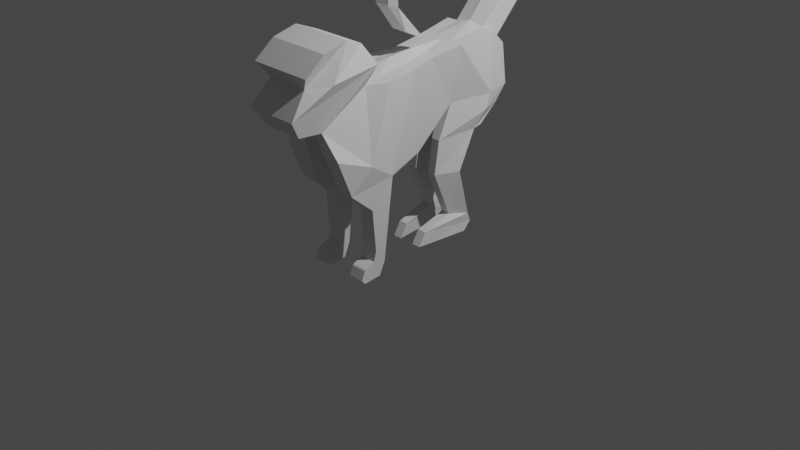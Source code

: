 # Source: untitled.blend  (saved by Blender 3.2.14; exported with 4.5.12 LTS)
import bpy
from mathutils import Matrix  # noqa: F401  (used for matrix-valued properties, if any)

bpy.ops.wm.read_factory_settings(use_empty=True)
scene = bpy.context.scene
scene.name = 'Scene'

# ---- collections
col_collection = bpy.data.collections.new('Collection'); scene.collection.children.link(col_collection)

# ---- world
world_world = bpy.data.worlds.new('World'); scene.world = world_world
world_world.use_nodes = True; world_world.node_tree.nodes.clear()
_N = world_world.node_tree.nodes; _L = world_world.node_tree.links
n0 = _N.new('ShaderNodeOutputWorld'); n0.name = 'World Output'; n0.location = (300, 300)
n1 = _N.new('ShaderNodeBackground'); n1.name = 'Background'; n1.location = (10, 300)
n1.inputs[0].default_value = (0.05088, 0.05088, 0.05088, 1.0)
_L.new(n1.outputs[0], n0.inputs[0])
n0.is_active_output = True
world_world.color = (0.05088, 0.05088, 0.05088)
world_world.use_sun_shadow = False
world_world.sun_shadow_jitter_overblur = 0.0

# ---- cameras
cam_camera = bpy.data.cameras.new('Camera')
cam_camera.clip_end = 100.0
cam_camera.ortho_scale = 7.314

# ---- lights
light_light = bpy.data.lights.new('Light', 'POINT')
light_light.transmission_factor = 0.0
light_light.energy = 1000.0
light_light.shadow_soft_size = 0.1
light_light.shadow_maximum_resolution = 0.006
light_light.use_absolute_resolution = True

# ---- meshes
me_plane = bpy.data.meshes.new('Plane')
me_plane.from_pydata([(-0.7659, -0.6956, 1.023e-08), (-0.4106, -1.2, -6.166e-08), (-0.7785, -0.5006, 9.681e-09), (-0.02258, -0.7821, -4.47e-08), (-0.8417, -0.1811, 6.919e-09), (0.1719, -0.4765, -3.62e-08), (-0.8695, 0.1245, 5.705e-09), (0.1302, 0.0374, -3.802e-08), (-0.8751, 0.5064, 5.46e-09), (-0.2726, 0.461, -5.563e-08), (-0.9823, 0.9023, 7.733e-10), (-0.3281, 0.8569, -5.806e-08), (-0.7848, 1.076, 9.406e-09), (-0.349, 1.142, -5.897e-08), (-0.9597, -0.647, 1.762e-09), (-0.4384, -1.471, -6.287e-08), (-1.175, -0.7998, -7.649e-09), (-0.6259, -1.589, -7.107e-08), (-1.251, -1.001, -1.099e-08), (-0.869, -1.395, -8.17e-08), (-1.182, -1.258, -7.952e-09), (-1.008, -1.471, -8.777e-08), (-0.757, -0.5006, 0.3526), (-0.7444, -0.6956, 0.2335), (-0.4106, -1.2, 0.2113), (-0.02258, -0.7821, 0.4062), (0.1719, -0.4765, 0.3526), (-0.7918, -0.1811, 0.3314), (0.1302, 0.0374, 0.1768), (-0.8195, 0.1245, 0.2483), (-0.2726, 0.461, 0.186), (-0.8751, 0.5064, 0.2696), (-0.3281, 0.8569, 0.3526), (-0.9445, 0.9023, 0.3045), (-0.349, 1.142, 0.2903), (-0.7848, 1.076, 0.2935), (-0.9597, -0.647, 0.3526), (-0.4384, -1.471, 0.2251), (-1.175, -0.7998, 0.3007), (-0.6259, -1.589, 0.2915), (-1.251, -1.001, 0.3526), (-0.869, -1.395, 0.2359), (-1.182, -1.258, 0.3526), (-1.008, -1.471, 0.3526), (0.1719, -0.4765, 0.1782), (-0.02258, -0.7821, 0.09854), (-0.9597, -0.647, 0.1782), (-0.7444, -0.6956, 0.1782), (-1.008, -1.471, 0.1782), (-1.182, -1.258, 0.1782), (-0.757, -0.5006, 0.1782), (-0.7918, -0.1811, 0.1606), (-0.4106, -1.2, 0.06465), (-0.4384, -1.471, 0.1782), (-0.3281, 0.8569, 0.1782), (-0.2726, 0.461, 0.01162), (-1.251, -1.001, 0.1782), (-0.8751, 0.5064, 0.1314), (-0.9445, 0.9023, 0.1782), (-0.869, -1.395, 0.1238), (0.1302, 0.0374, 0.002367), (-1.175, -0.7998, 0.1782), (-0.7848, 1.076, 0.1782), (-0.349, 1.142, 0.1068), (-0.8195, 0.1245, 0.1138), (-0.6259, -1.589, 0.1257), (-0.1489, -1.139, 0.3526), (0.2391, -0.984, 0.3526), (0.4613, -0.7234, 0.3418), (0.4613, -0.7234, 0.1673), (-0.1489, -1.139, 0.1782), (0.2391, -0.984, 0.1782), (0.5564, -0.7161, 0.1673), (0.5564, -0.7161, 0.3418), (1.034, -0.5809, 0.1739), (1.034, -0.5809, 0.3484), (0.907, -0.685, 0.1673), (0.907, -0.685, 0.3418), (1.179, -0.6437, 0.1739), (1.179, -0.6437, 0.3484), (1.011, -0.7141, 0.1673), (1.011, -0.7141, 0.3418), (1.202, -0.8373, 0.1739), (1.202, -0.8373, 0.3484), (1.053, -0.8146, 0.1673), (1.053, -0.8146, 0.3418), (1.162, -0.8743, 0.1702), (1.162, -0.8743, 0.3446), (1.067, -0.8322, 0.1673), (1.067, -0.8322, 0.3418), (-1.148, 1.41, -1.109e-07), (-1.346, 1.218, -1.195e-07), (-1.308, 1.236, 0.1782), (-1.148, 1.41, 0.1782), (-1.675, 1.473, -1.585e-07), (-1.702, 1.28, -1.596e-07), (-1.702, 1.299, 0.1782), (-1.675, 1.473, 0.1782), (-2.047, 1.375, -2.423e-07), (-1.98, 1.216, -2.393e-07), (-1.98, 1.226, 0.1617), (-2.035, 1.375, 0.1414), (-2.485, 0.9464, -2.411e-07), (-2.357, 0.8162, -2.355e-07), (-2.368, 0.8259, 0.1782), (-2.474, 0.9464, 0.1502), (-2.538, 0.5671, -2.359e-07), (-2.409, 0.5189, -2.303e-07), (-2.429, 0.5189, 0.1782), (-2.538, 0.5671, 0.1497), (-2.47, 0.1059, -2.091e-07), (-2.323, 0.1589, -2.027e-07), (-2.351, 0.1589, 0.1782), (-2.47, 0.1059, 0.1661), (-2.273, -0.1947, -2.045e-07), (-2.134, -0.116, -1.984e-07), (-2.154, -0.1416, 0.1782), (-2.273, -0.1947, 0.1251), (-1.864, -0.3372, -1.944e-07), (-1.751, -0.2125, -1.894e-07), (-1.745, -0.259, 0.1782), (-1.864, -0.3372, 0.1235), (-1.36, -0.2744, -1.753e-07), (-1.343, -0.1651, -1.746e-07), (-1.337, -0.186, 0.1233), (-1.36, -0.2744, 0.08196), (-1.076, -0.05807, -1.6e-07), (-0.9629, 0.2142, -1.551e-07), (-0.9568, 0.1933, 0.07805), (-1.076, -0.05807, 0.09154), (-0.9004, -1.195, 0.3897), (-0.1064, 0.3927, 0.186), (-0.1619, 0.7885, 0.3526), (-0.1828, 1.011, 0.2903), (-0.1619, 0.7885, 0.1782), (-0.1064, 0.3927, 0.05853), (-0.1828, 1.011, 0.1068), (0.08556, 0.3079, 0.186), (0.03, 0.7038, 0.2872), (0.009166, 0.7908, 0.2903), (0.03, 0.7038, 0.1128), (0.08556, 0.3079, 0.08684), (0.009166, 0.7908, 0.1068), (0.4442, 0.2525, 0.186), (0.4445, 0.5088, 0.2872), (0.4445, 0.5088, 0.1128), (0.4442, 0.2525, 0.08684), (0.9423, 0.4694, 0.186), (0.954, 0.6465, 0.2872), (0.954, 0.6465, 0.1128), (0.9423, 0.4694, 0.08684), (1.04, 0.128, 0.186), (1.051, 0.6799, 0.2872), (1.051, 0.6799, 0.1128), (1.04, 0.128, 0.08684), (1.181, 0.0447, 0.186), (1.145, 0.5966, 0.2872), (1.145, 0.5966, 0.1128), (1.181, 0.0447, 0.08684)], [], [(23, 24, 25, 22), (22, 25, 26, 27), (27, 26, 28, 29), (29, 28, 30, 31), (31, 30, 32, 33), (33, 32, 34, 35), (24, 23, 36, 37), (37, 36, 38, 130, 39), (39, 130, 38, 40, 41), (41, 40, 42, 43), (52, 45, 71, 70), (47, 46, 36, 23), (49, 48, 43, 42), (51, 50, 22, 27), (53, 52, 24, 37), (63, 34, 133, 136), (56, 49, 42, 40), (50, 47, 23, 22), (58, 57, 31, 33), (48, 59, 41, 43), (44, 60, 28, 26), (46, 61, 38, 36), (63, 62, 35, 34), (64, 51, 27, 29), (65, 53, 37, 39), (24, 52, 70, 66), (34, 32, 132, 133), (62, 58, 33, 35), (60, 55, 30, 28), (61, 56, 40, 38), (57, 64, 29, 31), (59, 65, 39, 41), (19, 17, 65, 59), (8, 6, 64, 57), (16, 18, 56, 61), (7, 9, 55, 60), (58, 62, 93, 92), (11, 13, 63, 54), (1, 3, 45, 52), (17, 15, 53, 65), (6, 4, 51, 64), (13, 12, 62, 63), (14, 16, 61, 46), (5, 7, 60, 44), (21, 19, 59, 48), (10, 8, 57, 58), (2, 0, 47, 50), (18, 20, 49, 56), (9, 11, 54, 55), (15, 1, 52, 53), (4, 2, 50, 51), (20, 21, 48, 49), (0, 14, 46, 47), (3, 5, 44, 45), (71, 69, 68, 67), (70, 71, 67, 66), (25, 24, 66, 67), (68, 69, 72, 73), (26, 25, 67, 68), (45, 44, 69, 71), (72, 44, 74, 76), (69, 44, 72), (26, 68, 73), (75, 77, 81, 79), (73, 72, 76, 77), (26, 73, 77, 75), (44, 26, 75, 74), (79, 81, 85, 83), (74, 75, 79, 78), (76, 74, 78, 80), (77, 76, 80, 81), (84, 82, 86, 88), (78, 79, 83, 82), (80, 78, 82, 84), (81, 80, 84, 85), (86, 87, 89, 88), (85, 84, 88, 89), (83, 85, 89, 87), (82, 83, 87, 86), (92, 93, 97, 96), (62, 12, 90, 93), (12, 10, 91, 90), (10, 58, 92, 91), (97, 94, 98, 101), (91, 92, 96, 95), (93, 90, 94, 97), (90, 91, 95, 94), (100, 101, 105, 104), (94, 95, 99, 98), (96, 97, 101, 100), (95, 96, 100, 99), (104, 105, 109, 108), (99, 100, 104, 103), (101, 98, 102, 105), (98, 99, 103, 102), (107, 108, 112, 111), (103, 104, 108, 107), (105, 102, 106, 109), (102, 103, 107, 106), (113, 110, 114, 117), (109, 106, 110, 113), (106, 107, 111, 110), (108, 109, 113, 112), (116, 117, 121, 120), (110, 111, 115, 114), (112, 113, 117, 116), (111, 112, 116, 115), (121, 118, 122, 125), (115, 116, 120, 119), (117, 114, 118, 121), (114, 115, 119, 118), (125, 122, 126, 129), (118, 119, 123, 122), (120, 121, 125, 124), (119, 120, 124, 123), (126, 127, 128, 129), (122, 123, 127, 126), (124, 125, 129, 128), (123, 124, 128, 127), (134, 136, 142, 140), (132, 131, 137, 138), (30, 55, 135, 131), (55, 54, 134, 135), (54, 63, 136, 134), (32, 30, 131, 132), (141, 140, 145, 146), (140, 142, 139, 138), (131, 135, 141, 137), (133, 132, 138, 139), (135, 134, 140, 141), (136, 133, 139, 142), (144, 143, 147, 148), (140, 138, 144, 145), (138, 137, 143, 144), (137, 141, 146, 143), (150, 149, 153, 154), (146, 145, 149, 150), (145, 144, 148, 149), (143, 146, 150, 147), (152, 151, 155, 156), (149, 148, 152, 153), (147, 150, 154, 151), (148, 147, 151, 152), (158, 157, 156, 155), (154, 153, 157, 158), (153, 152, 156, 157), (151, 154, 158, 155)])
_uv = me_plane.uv_layers.new(name='UVMap')
_uv.uv.foreach_set('vector', [0.0, 0.0, 1.0, 0.0, 1.0, 1.0, 0.0, 1.0, 0.0, 1.0, 1.0, 1.0, 1.0, 1.0, 0.0, 1.0, 0.0, 1.0, 1.0, 1.0, 1.0, 1.0, 0.0, 1.0, 0.0, 1.0, 1.0, 1.0, 1.0, 1.0, 0.0, 1.0, 0.0, 1.0, 1.0, 1.0, 1.0, 1.0, 0.0, 1.0, 0.0, 1.0, 1.0, 1.0, 1.0, 1.0, 0.0, 1.0, 1.0, 0.0, 0.0, 0.0, 0.0, 0.0, 1.0, 0.0, 1.0, 0.0, 0.0, 0.0, 0.0, 0.0, 0.5, 0.0, 1.0, 0.0, 1.0, 0.0, 0.5, 0.0, 0.0, 0.0, 0.0, 0.0, 1.0, 0.0, 1.0, 0.0, 0.0, 0.0, 0.0, 0.0, 1.0, 0.0, 1.0, 0.0, 1.0, 1.0, 1.0, 1.0, 1.0, 0.0, 0.0, 0.0, 0.0, 0.0, 0.0, 0.0, 0.0, 0.0, 0.0, 0.0, 1.0, 0.0, 1.0, 0.0, 0.0, 0.0, 0.0, 1.0, 0.0, 1.0, 0.0, 1.0, 0.0, 1.0, 1.0, 0.0, 1.0, 0.0, 1.0, 0.0, 1.0, 0.0, 1.0, 1.0, 1.0, 1.0, 1.0, 1.0, 1.0, 1.0, 0.0, 0.0, 0.0, 0.0, 0.0, 0.0, 0.0, 0.0, 0.0, 1.0, 0.0, 0.0, 0.0, 0.0, 0.0, 1.0, 0.0, 1.0, 0.0, 1.0, 0.0, 1.0, 0.0, 1.0, 1.0, 0.0, 1.0, 0.0, 1.0, 0.0, 1.0, 0.0, 1.0, 1.0, 1.0, 1.0, 1.0, 1.0, 1.0, 1.0, 0.0, 0.0, 0.0, 0.0, 0.0, 0.0, 0.0, 0.0, 1.0, 1.0, 0.0, 1.0, 0.0, 1.0, 1.0, 1.0, 0.0, 1.0, 0.0, 1.0, 0.0, 1.0, 0.0, 1.0, 1.0, 0.0, 1.0, 0.0, 1.0, 0.0, 1.0, 0.0, 1.0, 0.0, 1.0, 0.0, 1.0, 0.0, 1.0, 0.0, 1.0, 1.0, 1.0, 1.0, 1.0, 1.0, 1.0, 1.0, 0.0, 1.0, 0.0, 1.0, 0.0, 1.0, 0.0, 1.0, 1.0, 1.0, 1.0, 1.0, 1.0, 1.0, 1.0, 1.0, 0.0, 0.0, 0.0, 0.0, 0.0, 0.0, 0.0, 0.0, 0.0, 1.0, 0.0, 1.0, 0.0, 1.0, 0.0, 1.0, 1.0, 0.0, 1.0, 0.0, 1.0, 0.0, 1.0, 0.0, 1.0, 0.0, 1.0, 0.0, 1.0, 0.0, 1.0, 0.0, 0.0, 1.0, 0.0, 1.0, 0.0, 1.0, 0.0, 1.0, 0.0, 0.0, 0.0, 0.0, 0.0, 0.0, 0.0, 0.0, 1.0, 1.0, 1.0, 1.0, 1.0, 1.0, 1.0, 1.0, 0.0, 1.0, 0.0, 1.0, 0.0, 1.0, 0.0, 1.0, 1.0, 1.0, 1.0, 1.0, 1.0, 1.0, 1.0, 1.0, 1.0, 0.0, 1.0, 1.0, 1.0, 1.0, 1.0, 0.0, 1.0, 0.0, 1.0, 0.0, 1.0, 0.0, 1.0, 0.0, 0.0, 1.0, 0.0, 1.0, 0.0, 1.0, 0.0, 1.0, 1.0, 1.0, 0.0, 1.0, 0.0, 1.0, 1.0, 1.0, 0.0, 0.0, 0.0, 0.0, 0.0, 0.0, 0.0, 0.0, 1.0, 1.0, 1.0, 1.0, 1.0, 1.0, 1.0, 1.0, 1.0, 0.0, 1.0, 0.0, 1.0, 0.0, 1.0, 0.0, 0.0, 1.0, 0.0, 1.0, 0.0, 1.0, 0.0, 1.0, 0.0, 1.0, 0.0, 0.0, 0.0, 0.0, 0.0, 1.0, 0.0, 0.0, 0.0, 0.0, 0.0, 0.0, 0.0, 0.0, 1.0, 1.0, 1.0, 1.0, 1.0, 1.0, 1.0, 1.0, 1.0, 0.0, 1.0, 0.0, 1.0, 0.0, 1.0, 0.0, 0.0, 1.0, 0.0, 1.0, 0.0, 1.0, 0.0, 1.0, 0.0, 0.0, 1.0, 0.0, 1.0, 0.0, 0.0, 0.0, 0.0, 0.0, 0.0, 0.0, 0.0, 0.0, 0.0, 0.0, 1.0, 1.0, 1.0, 1.0, 1.0, 1.0, 1.0, 1.0, 1.0, 1.0, 1.0, 1.0, 1.0, 1.0, 1.0, 1.0, 1.0, 0.0, 1.0, 1.0, 1.0, 1.0, 1.0, 0.0, 1.0, 1.0, 1.0, 0.0, 1.0, 0.0, 1.0, 1.0, 1.0, 1.0, 1.0, 1.0, 1.0, 1.0, 1.0, 1.0, 1.0, 1.0, 1.0, 1.0, 1.0, 1.0, 1.0, 1.0, 1.0, 1.0, 1.0, 1.0, 1.0, 1.0, 1.0, 1.0, 1.0, 1.0, 1.0, 1.0, 1.0, 1.0, 1.0, 1.0, 1.0, 1.0, 1.0, 1.0, 1.0, 1.0, 1.0, 1.0, 1.0, 1.0, 1.0, 1.0, 1.0, 1.0, 1.0, 1.0, 1.0, 1.0, 1.0, 1.0, 1.0, 1.0, 1.0, 1.0, 1.0, 1.0, 1.0, 1.0, 1.0, 1.0, 1.0, 1.0, 1.0, 1.0, 1.0, 1.0, 1.0, 1.0, 1.0, 1.0, 1.0, 1.0, 1.0, 1.0, 1.0, 1.0, 1.0, 1.0, 1.0, 1.0, 1.0, 1.0, 1.0, 1.0, 1.0, 1.0, 1.0, 1.0, 1.0, 1.0, 1.0, 1.0, 1.0, 1.0, 1.0, 1.0, 1.0, 1.0, 1.0, 1.0, 1.0, 1.0, 1.0, 1.0, 1.0, 1.0, 1.0, 1.0, 1.0, 1.0, 1.0, 1.0, 1.0, 1.0, 1.0, 1.0, 1.0, 1.0, 1.0, 1.0, 1.0, 1.0, 1.0, 1.0, 1.0, 1.0, 1.0, 1.0, 1.0, 1.0, 1.0, 1.0, 1.0, 1.0, 1.0, 1.0, 1.0, 1.0, 1.0, 1.0, 1.0, 1.0, 1.0, 1.0, 1.0, 1.0, 1.0, 1.0, 1.0, 1.0, 1.0, 1.0, 1.0, 1.0, 1.0, 1.0, 1.0, 1.0, 1.0, 1.0, 1.0, 1.0, 1.0, 1.0, 1.0, 1.0, 1.0, 1.0, 1.0, 1.0, 0.0, 1.0, 0.0, 1.0, 0.0, 1.0, 0.0, 1.0, 0.0, 1.0, 0.0, 1.0, 0.0, 1.0, 0.0, 1.0, 0.0, 0.0, 0.0, 0.0, 0.0, 0.0, 0.0, 0.0, 0.0, 1.0, 0.0, 1.0, 0.0, 1.0, 0.0, 1.0, 0.0, 1.0, 0.0, 1.0, 0.0, 1.0, 0.0, 1.0, 0.0, 1.0, 0.0, 1.0, 0.0, 1.0, 0.0, 1.0, 0.0, 1.0, 0.0, 1.0, 0.0, 1.0, 0.0, 1.0, 0.0, 0.0, 0.0, 0.0, 0.0, 0.0, 0.0, 0.0, 0.0, 1.0, 0.0, 1.0, 0.0, 1.0, 0.0, 1.0, 0.0, 0.0, 0.0, 0.0, 0.0, 0.0, 0.0, 0.0, 0.0, 1.0, 0.0, 1.0, 0.0, 1.0, 0.0, 1.0, 0.0, 1.0, 0.0, 1.0, 0.0, 1.0, 0.0, 1.0, 0.0, 1.0, 0.0, 1.0, 0.0, 1.0, 0.0, 1.0, 0.0, 1.0, 0.0, 1.0, 0.0, 1.0, 0.0, 1.0, 0.0, 1.0, 0.0, 1.0, 0.0, 1.0, 0.0, 1.0, 0.0, 0.0, 0.0, 0.0, 0.0, 0.0, 0.0, 0.0, 0.0, 1.0, 0.0, 1.0, 0.0, 1.0, 0.0, 1.0, 0.0, 1.0, 0.0, 1.0, 0.0, 1.0, 0.0, 1.0, 0.0, 1.0, 0.0, 1.0, 0.0, 1.0, 0.0, 1.0, 0.0, 0.0, 0.0, 0.0, 0.0, 0.0, 0.0, 0.0, 0.0, 1.0, 0.0, 1.0, 0.0, 1.0, 0.0, 1.0, 0.0, 1.0, 0.0, 1.0, 0.0, 1.0, 0.0, 1.0, 0.0, 0.0, 0.0, 0.0, 0.0, 0.0, 0.0, 0.0, 0.0, 1.0, 0.0, 1.0, 0.0, 1.0, 0.0, 1.0, 0.0, 1.0, 0.0, 1.0, 0.0, 1.0, 0.0, 1.0, 0.0, 0.0, 0.0, 0.0, 0.0, 0.0, 0.0, 0.0, 0.0, 1.0, 0.0, 1.0, 0.0, 1.0, 0.0, 1.0, 0.0, 1.0, 0.0, 1.0, 0.0, 1.0, 0.0, 1.0, 0.0, 1.0, 0.0, 1.0, 0.0, 1.0, 0.0, 1.0, 0.0, 1.0, 0.0, 1.0, 0.0, 1.0, 0.0, 1.0, 0.0, 1.0, 0.0, 1.0, 0.0, 1.0, 0.0, 1.0, 0.0, 0.0, 0.0, 0.0, 0.0, 0.0, 0.0, 0.0, 0.0, 1.0, 0.0, 1.0, 0.0, 1.0, 0.0, 1.0, 0.0, 0.0, 0.0, 0.0, 0.0, 0.0, 0.0, 0.0, 0.0, 1.0, 0.0, 1.0, 0.0, 1.0, 0.0, 1.0, 0.0, 1.0, 0.0, 1.0, 0.0, 1.0, 0.0, 1.0, 0.0, 1.0, 0.0, 1.0, 0.0, 1.0, 0.0, 1.0, 0.0, 0.0, 0.0, 0.0, 0.0, 0.0, 0.0, 0.0, 0.0, 1.0, 0.0, 1.0, 0.0, 1.0, 0.0, 1.0, 0.0, 1.0, 0.0, 1.0, 0.0, 1.0, 0.0, 1.0, 1.0, 1.0, 1.0, 1.0, 1.0, 1.0, 1.0, 1.0, 1.0, 1.0, 1.0, 1.0, 1.0, 1.0, 1.0, 1.0, 1.0, 1.0, 1.0, 1.0, 1.0, 1.0, 1.0, 1.0, 1.0, 1.0, 1.0, 1.0, 1.0, 1.0, 1.0, 1.0, 1.0, 1.0, 1.0, 1.0, 1.0, 1.0, 1.0, 1.0, 1.0, 1.0, 1.0, 1.0, 1.0, 1.0, 1.0, 1.0, 1.0, 1.0, 1.0, 1.0, 1.0, 1.0, 1.0, 1.0, 1.0, 1.0, 1.0, 1.0, 1.0, 1.0, 1.0, 1.0, 1.0, 1.0, 1.0, 1.0, 1.0, 1.0, 1.0, 1.0, 1.0, 1.0, 1.0, 1.0, 1.0, 1.0, 1.0, 1.0, 1.0, 1.0, 1.0, 1.0, 1.0, 1.0, 1.0, 1.0, 1.0, 1.0, 1.0, 1.0, 1.0, 1.0, 1.0, 1.0, 1.0, 1.0, 1.0, 1.0, 1.0, 1.0, 1.0, 1.0, 1.0, 1.0, 1.0, 1.0, 1.0, 1.0, 1.0, 1.0, 1.0, 1.0, 1.0, 1.0, 1.0, 1.0, 1.0, 1.0, 1.0, 1.0, 1.0, 1.0, 1.0, 1.0, 1.0, 1.0, 1.0, 1.0, 1.0, 1.0, 1.0, 1.0, 1.0, 1.0, 1.0, 1.0, 1.0, 1.0, 1.0, 1.0, 1.0, 1.0, 1.0, 1.0, 1.0, 1.0, 1.0, 1.0, 1.0, 1.0, 1.0, 1.0, 1.0, 1.0, 1.0, 1.0, 1.0, 1.0, 1.0, 1.0, 1.0, 1.0, 1.0, 1.0, 1.0, 1.0, 1.0, 1.0, 1.0, 1.0, 1.0, 1.0, 1.0, 1.0, 1.0, 1.0, 1.0, 1.0, 1.0, 1.0, 1.0, 1.0, 1.0, 1.0, 1.0, 1.0, 1.0, 1.0, 1.0, 1.0, 1.0, 1.0, 1.0, 1.0, 1.0, 1.0, 1.0, 1.0, 1.0, 1.0, 1.0, 1.0, 1.0, 1.0, 1.0, 1.0, 1.0, 1.0, 1.0, 1.0, 1.0, 1.0, 1.0, 1.0, 1.0, 1.0, 1.0, 1.0, 1.0, 1.0, 1.0, 1.0])
me_plane.update()

# ---- objects
ob_light = bpy.data.objects.new('Light', light_light)
ob_camera = bpy.data.objects.new('Camera', cam_camera)
ob_empty = bpy.data.objects.new('Empty', None)
ob_plane = bpy.data.objects.new('Plane', me_plane)

# ---- transforms, parenting, visibility, modifiers, constraints
ob_light.location = (4.076, 1.005, 5.904)
ob_light.rotation_euler = (0.6503, 0.05522, 1.866)
ob_light.lock_rotations_4d = False
ob_light.empty_display_type = 'ARROWS'
ob_light.color = (0.0, 0.0, 0.0, 0.0)
ob_light.lineart.crease_threshold = 0.0
ob_camera.location = (7.359, -6.926, 4.958)
ob_camera.rotation_euler = (1.109, 0.0, 0.8149)
ob_camera.lock_rotations_4d = False
ob_camera.empty_display_type = 'ARROWS'
ob_camera.color = (0.0, 0.0, 0.0, 0.0)
ob_camera.display_type = 'WIRE'
ob_camera.lineart.crease_threshold = 0.0
ob_empty.location = (0.0, 0.0, 1.5)
ob_empty.rotation_euler = (1.571, 0.0, 1.571)
ob_empty.empty_display_type = 'IMAGE'
ob_empty.empty_display_size = 5.0
ob_empty.empty_image_depth = 'BACK'
ob_empty.empty_image_side = 'FRONT'
ob_plane.location = (1.973e-16, 0.06003, 0.8884)
ob_plane.rotation_euler = (0.0, 1.571, 0.0)
_m = ob_plane.modifiers.new('Mirror', 'MIRROR')
_m.use_axis = (False, False, True)

# ---- collection membership
col_collection.objects.link(ob_light)
col_collection.objects.link(ob_camera)
col_collection.objects.link(ob_empty)
col_collection.objects.link(ob_plane)

# ---- scene / render settings (as saved in the file)
scene.camera = ob_camera
scene.frame_start = 1; scene.frame_end = 250; scene.frame_set(21)
scene.render.engine = 'BLENDER_EEVEE_NEXT'
scene.cycles.sampling_pattern = 'TABULATED_SOBOL'
scene.cycles.use_light_tree = False
scene.view_settings.view_transform = 'Filmic'
bpy.context.view_layer.update()
